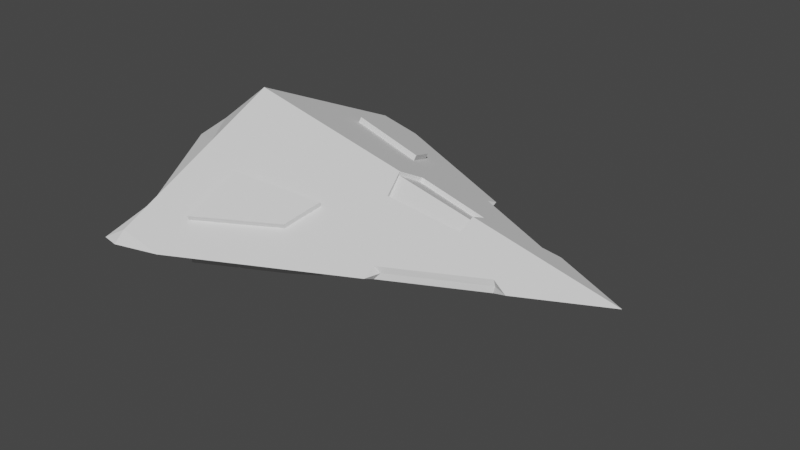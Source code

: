 # Source: xic_prospector.blend  (saved by Blender 2.80.75; exported with 4.5.12 LTS)
import bpy
from mathutils import Matrix  # noqa: F401  (used for matrix-valued properties, if any)

bpy.ops.wm.read_factory_settings(use_empty=True)
scene = bpy.context.scene
scene.name = 'Scene'

# ---- collections
col_collection = bpy.data.collections.new('Collection'); scene.collection.children.link(col_collection)

# ---- images (referenced by path relative to the original .blend; pixels are not part of the script)
import os
ASSET_DIR = os.environ.get("B2B_ASSET_DIR", "")  # directory of the original .blend (textures are referenced by path, not embedded)
HERE = os.path.dirname(os.path.abspath(__file__))  # packed textures are extracted next to this script under _unpacked/

def load_image(name, relpath, width, height, colorspace="sRGB"):
    """Load a texture the original file referenced (path relative to the .blend, or extracted next to this script)."""
    p = next((c for c in (os.path.join(HERE, relpath), os.path.join(ASSET_DIR, relpath)) if relpath and os.path.exists(c)), "")
    if p:
        img = bpy.data.images.load(p, check_existing=True)
        img.name = name
    else:  # same state as the original file: an image datablock whose file is absent (Cycles renders it pink)
        img = bpy.data.images.new(name, width, height)
        img.source = "FILE"
        img.filepath = "//" + (relpath or name)
    img.colorspace_settings.name = colorspace
    return img
img_diffuse_tga_002 = load_image('diffuse.tga.002', 'prospector.tga', 1024, 1024, 'sRGB')

# ---- materials (node trees are filled in below, after node groups)
mat_material_001 = bpy.data.materials.new('Material.001')
mat_material_001.use_transparent_shadow = False

# ---- material node trees

# ---- world
world_world = bpy.data.worlds.new('World'); scene.world = world_world
world_world.use_nodes = True; world_world.node_tree.nodes.clear()
_N = world_world.node_tree.nodes; _L = world_world.node_tree.links
n0 = _N.new('ShaderNodeOutputWorld'); n0.name = 'World Output'; n0.location = (300, 300)
n1 = _N.new('ShaderNodeBackground'); n1.name = 'Background'; n1.location = (10, 300)
n1.inputs[0].default_value = (0.05088, 0.05088, 0.05088, 1.0)
_L.new(n1.outputs[0], n0.inputs[0])
n0.is_active_output = True
world_world.color = (0.05088, 0.05088, 0.05088)
world_world.use_sun_shadow = False
world_world.sun_shadow_jitter_overblur = 0.0

# ---- meshes
me_cube_001 = bpy.data.meshes.new('Cube.001')
me_cube_001.from_pydata([(-1.166, -1.107, 0.0), (-1.267, -1.088, 0.0), (-1.166, 0.0, 0.5441), (-1.516, 0.0, 0.2685), (1.166, 0.0, 0.0), (-1.172, 0.0, 0.0), (-1.172, 0.0, 0.0), (0.05787, -0.554, 0.0), (0.6784, -0.2438, 0.0), (0.05533, -0.4761, 0.03697), (0.5844, -0.2101, 0.03765), (-0.9122, -1.039, 0.0), (-1.166, -1.041, 0.05846), (-0.4594, -0.5712, 0.1127), (-0.3879, -0.376, 0.1871), (0.5423, -0.2313, 0.03759), (-0.8949, -0.4857, 0.2542), (0.5916, -0.2053, 0.0), (-0.916, -0.8122, 0.1068), (0.1363, -0.4354, 0.03708), (0.08432, -0.4589, 0.0), (-0.4527, -0.5847, 0.1415), (-0.9093, -0.8256, 0.1356), (-0.3812, -0.3895, 0.2159), (-0.8881, -0.4991, 0.2831), (-1.166, -0.4081, 0.3537), (-1.462, -0.2346, 0.256), (-1.166, -0.882, 0.1325), (-1.339, -0.7712, 0.0), (-0.1758, 0.0, 0.3131), (0.2997, 0.0, 0.2021), (-0.1374, -0.1435, 0.2371), (0.2959, -0.1026, 0.1551), (-0.1814, 0.0, 0.289), (0.294, 0.0, 0.178), (-0.143, -0.1323, 0.213), (0.2903, -0.09138, 0.131), (-1.166, -0.2454, 0.4296), (-0.9016, 0.0, 0.4824), (-1.325, 0.0, 0.4188)], [], [(0, 11, 12), (0, 12, 1), (1, 28, 26, 3, 6, 5), (22, 21, 23, 24), (8, 10, 15, 17), (12, 11, 7, 9, 19, 15, 10, 8, 4, 14, 13, 18), (1, 12, 27, 28), (14, 16, 24, 23), (17, 15, 19, 20), (20, 19, 9, 7), (16, 14, 4, 30, 32, 31, 29, 38, 37, 25, 27, 12, 18), (13, 14, 23, 21), (16, 18, 22, 24), (18, 13, 21, 22), (33, 35, 36, 34), (26, 25, 37, 39, 3), (28, 27, 25, 26), (31, 32, 36, 35), (32, 30, 34, 36), (29, 31, 35, 33), (37, 38, 2), (39, 37, 2)])
_uv = me_cube_001.uv_layers.new(name='UVMap')
_uv.uv.foreach_set('vector', [0.0007704, 0.9485, 0.03788, 0.8455, 0.03722, 0.9541, 0.0007704, 0.9485, 0.03722, 0.9541, 0.0001956, 0.9912, 0.886, 0.4464, 0.843, 0.3205, 0.7245, 0.1027, 0.7003, 0.007326, 0.8782, 0.0001956, 0.886, 0.0001956, 0.6827, 0.7353, 0.7476, 0.53, 0.8296, 0.488, 0.8296, 0.7061, 0.9075, 0.3165, 0.8945, 0.274, 0.8938, 0.2543, 0.9103, 0.277, 0.03722, 0.9541, 0.03788, 0.8455, 0.2596, 0.4517, 0.2953, 0.4562, 0.3139, 0.4233, 0.4069, 0.2587, 0.4174, 0.2402, 0.402, 0.1985, 0.5137, 0.0001956, 0.3413, 0.6501, 0.252, 0.6722, 0.1418, 0.8571, 0.6675, 0.4876, 0.619, 0.4675, 0.606, 0.3957, 0.6999, 0.3557, 0.6824, 0.488, 0.6824, 0.7128, 0.6646, 0.6997, 0.6691, 0.5091, 0.9103, 0.277, 0.8938, 0.2543, 0.8876, 0.06486, 0.9023, 0.04058, 0.9023, 0.04058, 0.8876, 0.06486, 0.8864, 0.0271, 0.9103, 0.0001956, 0.2913, 0.8624, 0.3413, 0.6501, 0.5137, 0.0001956, 0.5138, 0.3719, 0.4667, 0.369, 0.4479, 0.553, 0.5137, 0.5758, 0.5137, 0.8866, 0.4014, 0.989, 0.3269, 0.9818, 0.1099, 0.961, 0.03722, 0.9541, 0.1418, 0.8571, 0.5561, 0.511, 0.6824, 0.488, 0.6691, 0.5091, 0.5718, 0.5259, 0.6824, 0.7128, 0.5142, 0.7298, 0.5311, 0.711, 0.6646, 0.6997, 0.5142, 0.7298, 0.5561, 0.511, 0.5718, 0.5259, 0.5311, 0.711, 0.8915, 0.6945, 0.83, 0.6717, 0.8487, 0.488, 0.8915, 0.4909, 0.6841, 0.103, 0.5585, 0.1827, 0.541, 0.1099, 0.5986, 0.002266, 0.6999, 0.003694, 0.6999, 0.3557, 0.606, 0.3957, 0.5585, 0.1827, 0.6841, 0.103, 0.9032, 0.5576, 0.9033, 0.7423, 0.8919, 0.7423, 0.8919, 0.5576, 0.9033, 0.7423, 0.9033, 0.7894, 0.8939, 0.7851, 0.8919, 0.7423, 0.9033, 0.488, 0.9032, 0.5576, 0.8919, 0.5576, 0.8938, 0.492, 0.4014, 0.989, 0.5137, 0.8866, 0.5138, 0.9998, 0.5986, 0.002266, 0.541, 0.1099, 0.5142, 0.0001956])
me_cube_001.materials.append(mat_material_001)
me_cube_001.use_remesh_preserve_volume = False
me_cube_001.use_remesh_preserve_attributes = False
me_cube_001.use_mirror_vertex_groups = False
me_cube_001.update()

# ---- objects
ob_engine = bpy.data.objects.new('engine', None)
ob_weapon = bpy.data.objects.new('weapon', None)
ob_weapon_001 = bpy.data.objects.new('weapon.001', None)
ob_weapon_002 = bpy.data.objects.new('weapon.002', None)
ob_weapon_003 = bpy.data.objects.new('weapon.003', None)
ob_weapon_004 = bpy.data.objects.new('weapon.004', None)
ob_main = bpy.data.objects.new('main', me_cube_001)

# ---- transforms, parenting, visibility, modifiers, constraints
ob_engine.location = (-0.8635, 0.0, 0.0)
ob_engine.lineart.crease_threshold = 0.0
ob_weapon.location = (0.7607, 0.0, -0.2384)
ob_weapon.lineart.crease_threshold = 0.0
ob_weapon_001.location = (0.2256, 0.4277, 0.1349)
ob_weapon_001.lineart.crease_threshold = 0.0
ob_weapon_002.location = (0.2256, -0.4277, 0.1349)
ob_weapon_002.lineart.crease_threshold = 0.0
ob_weapon_003.location = (0.2256, 0.4277, -0.1349)
ob_weapon_003.lineart.crease_threshold = 0.0
ob_weapon_004.location = (0.2256, -0.4277, -0.1349)
ob_weapon_004.lineart.crease_threshold = 0.0
ob_main.location = (0.4452, 0.0, 0.0)
ob_main.lineart.crease_threshold = 0.0
_m = ob_main.modifiers.new('Mirror', 'MIRROR')
_m.use_axis = (False, True, True)
_m.use_clip = True

# ---- collection membership
scene.collection.objects.link(ob_engine)
scene.collection.objects.link(ob_weapon)
scene.collection.objects.link(ob_weapon_001)
scene.collection.objects.link(ob_weapon_002)
scene.collection.objects.link(ob_weapon_003)
scene.collection.objects.link(ob_weapon_004)
col_collection.objects.link(ob_main)

# ---- scene / render settings (as saved in the file)
scene.frame_start = 1; scene.frame_end = 250; scene.frame_set(1)
scene.render.engine = 'BLENDER_EEVEE_NEXT'
scene.cycles.use_denoising = False
scene.cycles.samples = 128
scene.cycles.sampling_pattern = 'TABULATED_SOBOL'
scene.cycles.use_adaptive_sampling = False
scene.cycles.use_light_tree = False
scene.view_settings.view_transform = 'Filmic'
bpy.context.view_layer.update()

# ---- added for rendering (the .blend has no active camera and no usable light): camera, sun
cam_auto = bpy.data.cameras.new('AutoCamera')
cam_auto.lens = 50.0
cam_auto.sensor_width = 36.0
cam_auto.clip_end = 1000.0
ob_auto_camera = bpy.data.objects.new('AutoCamera', cam_auto)
scene.collection.objects.link(ob_auto_camera)
ob_auto_camera.location = (3.64174, -4.0457, 2.69713)
ob_auto_camera.rotation_euler = (1.09748, -7.21219e-08, 0.694738)
scene.camera = ob_auto_camera
light_auto_sun = bpy.data.lights.new('AutoSun', 'SUN')
light_auto_sun.energy = 3.0
light_auto_sun.angle = 0.0523599
ob_auto_sun = bpy.data.objects.new('AutoSun', light_auto_sun)
scene.collection.objects.link(ob_auto_sun)
ob_auto_sun.rotation_euler = (0.872665, 0.174533, 0.523599)
bpy.context.view_layer.update()
